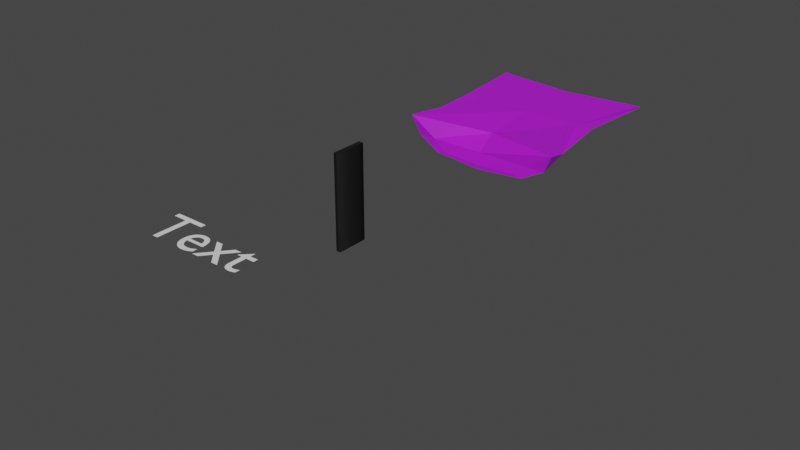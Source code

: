 # Source: test.blend  (saved by Blender 2.91.10; exported with 4.5.12 LTS)
import bpy
from mathutils import Matrix  # noqa: F401  (used for matrix-valued properties, if any)

bpy.ops.wm.read_factory_settings(use_empty=True)
scene = bpy.context.scene
scene.name = 'Scene'

# ---- collections
col_collection = bpy.data.collections.new('Collection'); scene.collection.children.link(col_collection)

# ---- materials (node trees are filled in below, after node groups)
mat_material_001 = bpy.data.materials.new('Material.001')
mat_material_001.use_transparent_shadow = False
mat_material_002 = bpy.data.materials.new('Material.002')
mat_material_002.use_transparent_shadow = False

# ---- material node trees
mat_material_001.use_nodes = True; mat_material_001.node_tree.nodes.clear()
_N = mat_material_001.node_tree.nodes; _L = mat_material_001.node_tree.links
n0 = _N.new('ShaderNodeBsdfPrincipled'); n0.name = 'Principled BSDF'; n0.location = (10, 300)
n0.distribution = 'GGX'
n0.subsurface_method = 'BURLEY'
n0.inputs[0].default_value = (0.006555, 0.006555, 0.006555, 1.0)
n0.inputs[3].default_value = 1.45
n0.inputs[27].default_value = (0.0, 0.0, 0.0, 1.0)
n0.inputs[28].default_value = 1.0
n1 = _N.new('ShaderNodeOutputMaterial'); n1.name = 'Material Output'; n1.location = (300, 300)
_L.new(n0.outputs[0], n1.inputs[0])
n1.is_active_output = True
mat_material_002.use_nodes = True; mat_material_002.node_tree.nodes.clear()
_N = mat_material_002.node_tree.nodes; _L = mat_material_002.node_tree.links
n0 = _N.new('ShaderNodeBsdfPrincipled'); n0.name = 'Principled BSDF'; n0.location = (10, 300)
n0.distribution = 'GGX'
n0.subsurface_method = 'BURLEY'
n0.inputs[0].default_value = (0.4898, 0.008636, 0.8, 1.0)
n0.inputs[3].default_value = 1.45
n0.inputs[27].default_value = (0.0, 0.0, 0.0, 1.0)
n0.inputs[28].default_value = 1.0
n1 = _N.new('ShaderNodeOutputMaterial'); n1.name = 'Material Output'; n1.location = (300, 300)
_L.new(n0.outputs[0], n1.inputs[0])
n1.is_active_output = True

# ---- world
world_world = bpy.data.worlds.new('World'); scene.world = world_world
world_world.use_nodes = True; world_world.node_tree.nodes.clear()
_N = world_world.node_tree.nodes; _L = world_world.node_tree.links
n0 = _N.new('ShaderNodeOutputWorld'); n0.name = 'World Output'; n0.location = (300, 300)
n1 = _N.new('ShaderNodeBackground'); n1.name = 'Background'; n1.location = (10, 300)
n1.inputs[0].default_value = (0.05088, 0.05088, 0.05088, 1.0)
_L.new(n1.outputs[0], n0.inputs[0])
n0.is_active_output = True
world_world.color = (0.05088, 0.05088, 0.05088)
world_world.use_sun_shadow = False
world_world.sun_shadow_jitter_overblur = 0.0

# ---- meshes
me_text = bpy.data.meshes.new('Text')
me_text.from_pydata([(0.202, 0.0, 1.0), (0.202, 0.682, 1.0), (0.3, 0.682, 1.0), (0.3, 0.0, 1.0), (0.202, 0.0, -1.0), (0.202, 0.682, -1.0), (0.3, 0.682, -1.0), (0.3, 0.0, -1.0), (0.202, 0.0, -1.0), (0.202, 0.0, 1.0), (0.202, 0.682, -1.0), (0.202, 0.682, 1.0), (0.3, 0.682, -1.0), (0.3, 0.682, 1.0), (0.3, 0.0, -1.0), (0.3, 0.0, 1.0)], [], [(0, 2, 1), (0, 3, 2), (6, 4, 5), (7, 4, 6), (9, 11, 10, 8), (11, 13, 12, 10), (13, 15, 14, 12), (15, 9, 8, 14)])
me_text.polygons.foreach_set('use_smooth', [0, 0, 0, 0, 1, 1, 1, 1])
_uv = me_text.uv_layers.new(name='UVMap')
_uv.uv.foreach_set('vector', [0.0, 0.0, 0.6667, 0.0, 0.3333, 0.0, 0.0, 0.0, 1.0, 0.0, 0.6667, 0.0, 0.6667, 0.0, 0.0, 0.0, 0.3333, 0.0, 1.0, 0.0, 0.0, 0.0, 0.6667, 0.0, 0.0, 1.0, 0.25, 1.0, 0.25, 0.0, 0.0, 0.0, 0.25, 1.0, 0.5, 1.0, 0.5, 0.0, 0.25, 0.0, 0.5, 1.0, 0.75, 1.0, 0.75, 0.0, 0.5, 0.0, 0.75, 1.0, 1.0, 1.0, 1.0, 0.0, 0.75, 0.0])
me_text.materials.append(mat_material_001)
me_text.use_remesh_fix_poles = True
me_text.use_remesh_preserve_attributes = False
me_text.use_mirror_vertex_groups = False
me_text.update()
me_plane = bpy.data.meshes.new('Plane')
me_plane.from_pydata([(-1.0, -1.0, 0.0), (1.0, -1.0, 0.0), (-1.0, 1.0, 0.0), (1.0, 1.0, 0.0), (-1.0, -1.0, 0.0), (1.0, -1.0, 0.0), (-1.0, 1.0, 0.0), (1.0, 1.0, 0.0), (-0.5, -0.9976, -0.3601), (0.5, -0.9976, -0.3601), (-1.0, -0.9929, -0.007071), (1.0, -0.9929, -0.007071), (-1.0, 1.0, -0.01), (1.0, 1.0, -0.01), (-0.9929, -0.9929, -2.328e-10), (0.9929, -0.9929, -2.328e-10), (-0.9929, 0.9929, -3.492e-10), (0.9929, 0.9929, -3.492e-10), (-0.5, -0.9931, -0.3613), (0.5, -0.9931, -0.3613), (-0.7153, 0.0004961, -0.004539), (0.0, -0.7221, -0.06671), (0.7153, 0.0004961, -0.004539), (0.0, 0.7084, -0.001438), (-1.0, -1.0, 0.0), (1.0, -1.0, 0.0), (-1.0, 1.0, 0.0), (1.0, 1.0, 0.0), (2.794e-09, -0.9981, -0.3862), (0.6659, -0.9847, -0.2285), (-0.6659, -0.9847, -0.2285), (-0.7153, 0.00306, -0.01061), (2.794e-09, -0.7158, -0.07304), (0.7153, 0.00306, -0.01061), (2.794e-09, 0.7093, -0.008135), (-0.9965, -0.9929, -0.003535), (0.9965, -0.9929, -0.003535), (-0.9965, 0.9965, -0.005), (0.9965, 0.9965, -0.005), (0.0, -0.9925, -0.3874), (0.6659, -0.9791, -0.2312), (-0.6659, -0.9791, -0.2312), (-0.9722, -0.719, -0.06988), (0.9722, -0.719, -0.06988), (-0.7083, 0.7088, -0.004786), (0.7083, 0.7088, -0.004786), (-0.6096, -0.9953, -0.3868), (0.6096, -0.9953, -0.3868), (0.0, 9.82e-05, -0.007039), (-9.313e-10, -0.9717, -0.2341), (2.794e-09, 0.003478, -0.01472), (-1.863e-09, -0.9643, -0.2375), (-0.9167, 0.001788, -0.01088), (0.9167, 0.001788, -0.01088), (0.0, 0.8891, -0.004919), (-5.588e-09, -0.9951, -0.4415), (0.892, -0.968, -0.2358), (-0.892, -0.968, -0.2358)], [(0, 24), (24, 4), (1, 25), (25, 5), (2, 26), (26, 6), (3, 27), (27, 7), (10, 35), (35, 14), (11, 36), (36, 15), (12, 37), (37, 16), (13, 38), (38, 17)], [(0, 21, 48, 20), (21, 1, 22, 48), (48, 22, 3, 23), (20, 48, 23, 2), (1, 21, 49, 29), (21, 0, 30, 49), (49, 30, 8, 28), (29, 49, 28, 9), (10, 31, 50, 32), (31, 12, 34, 50), (50, 34, 13, 33), (32, 50, 33, 11), (11, 40, 51, 32), (40, 19, 39, 51), (51, 39, 18, 41), (32, 51, 41, 10), (0, 20, 52, 42), (20, 2, 44, 52), (52, 44, 12, 31), (42, 52, 31, 10), (3, 22, 53, 45), (22, 1, 43, 53), (53, 43, 11, 33), (45, 53, 33, 13), (2, 23, 54, 44), (23, 3, 45, 54), (54, 45, 13, 34), (44, 54, 34, 12), (9, 28, 55, 47), (28, 8, 46, 55), (55, 46, 18, 39), (47, 55, 39, 19), (1, 29, 56, 43), (29, 9, 47, 56), (56, 47, 19, 40), (43, 56, 40, 11), (8, 30, 57, 46), (30, 0, 42, 57), (57, 42, 10, 41), (46, 57, 41, 18)])
_uv = me_plane.uv_layers.new(name='UVMap')
_uv.uv.foreach_set('vector', [0.0, 0.0, 0.5, 0.1389, 0.5, 0.5, 0.1424, 0.5, 0.5, 0.1389, 1.0, 0.0, 0.8576, 0.5, 0.5, 0.5, 0.5, 0.5, 0.8576, 0.5, 1.0, 1.0, 0.5, 0.8542, 0.1424, 0.5, 0.5, 0.5, 0.5, 0.8542, 0.0, 1.0, 1.0, 0.0, 0.5, 0.1389, 0.5, 0.01389, 0.8329, 0.006944, 0.5, 0.1389, 0.0, 0.0, 0.1671, 0.006944, 0.5, 0.01389, 0.5, 0.01389, 0.1671, 0.006944, 0.25, 0.0, 0.5, 0.0, 0.8329, 0.006944, 0.5, 0.01389, 0.5, 0.0, 0.75, 0.0, 0.0, 0.0, 0.0, 0.5, 0.5, 0.5, 0.5, 0.0, 0.0, 0.5, 0.0, 1.0, 0.5, 1.0, 0.5, 0.5, 0.5, 0.5, 0.5, 1.0, 1.0, 1.0, 1.0, 0.5, 0.5, 0.0, 0.5, 0.5, 1.0, 0.5, 1.0, 0.0, 1.0, 0.0, 0.8329, 0.003472, 0.5, 0.0, 0.5, 0.0, 0.8329, 0.003472, 0.75, 0.0, 0.5, 0.0, 0.5, 0.0, 0.5, 0.0, 0.5, 0.0, 0.25, 0.0, 0.1671, 0.003472, 0.5, 0.0, 0.5, 0.0, 0.1671, 0.003472, 0.0, 0.0, 0.0, 0.0, 0.1424, 0.5, 0.02778, 0.5, 0.01042, 0.1389, 0.1424, 0.5, 0.0, 1.0, 0.1424, 0.8576, 0.02778, 0.5, 0.02778, 0.5, 0.1424, 0.8576, 0.0, 1.0, 0.0, 0.5, 0.01042, 0.1389, 0.02778, 0.5, 0.0, 0.5, 0.0, 0.0, 1.0, 1.0, 0.8576, 0.5, 0.9722, 0.5, 0.8576, 0.8576, 0.8576, 0.5, 1.0, 0.0, 0.9896, 0.1389, 0.9722, 0.5, 0.9722, 0.5, 0.9896, 0.1389, 1.0, 0.0, 1.0, 0.5, 0.8576, 0.8576, 0.9722, 0.5, 1.0, 0.5, 1.0, 1.0, 0.0, 1.0, 0.5, 0.8542, 0.5, 0.9583, 0.1424, 0.8576, 0.5, 0.8542, 1.0, 1.0, 0.8576, 0.8576, 0.5, 0.9583, 0.5, 0.9583, 0.8576, 0.8576, 1.0, 1.0, 0.5, 1.0, 0.1424, 0.8576, 0.5, 0.9583, 0.5, 1.0, 0.0, 1.0, 0.75, 0.0, 0.5, 0.0, 0.5, 0.0, 0.8048, 0.0, 0.5, 0.0, 0.25, 0.0, 0.1952, 0.0, 0.5, 0.0, 0.5, 0.0, 0.1952, 0.0, 0.25, 0.0, 0.5, 0.0, 0.8048, 0.0, 0.5, 0.0, 0.5, 0.0, 0.75, 0.0, 1.0, 0.0, 0.8329, 0.006944, 0.946, 0.01389, 0.9896, 0.1389, 0.8329, 0.006944, 0.75, 0.0, 0.8048, 0.0, 0.946, 0.01389, 0.946, 0.01389, 0.8048, 0.0, 0.75, 0.0, 0.8329, 0.003472, 0.9896, 0.1389, 0.946, 0.01389, 0.8329, 0.003472, 1.0, 0.0, 0.25, 0.0, 0.1671, 0.006944, 0.05401, 0.01389, 0.1952, 0.0, 0.1671, 0.006944, 0.0, 0.0, 0.01042, 0.1389, 0.05401, 0.01389, 0.05401, 0.01389, 0.01042, 0.1389, 0.0, 0.0, 0.1671, 0.003472, 0.1952, 0.0, 0.05401, 0.01389, 0.1671, 0.003472, 0.25, 0.0])
me_plane.materials.append(mat_material_002)
me_plane.use_remesh_fix_poles = True
me_plane.use_remesh_preserve_attributes = False
me_plane.use_mirror_vertex_groups = False
me_plane.update()

# ---- curves / text
txt_text_001 = bpy.data.curves.new('Text.001', 'FONT')
txt_text_001.dimensions = '2D'
txt_text_001.body = 'Text'
txt_text_001.use_path_clamp = True

# ---- objects
ob_text = bpy.data.objects.new('Text', me_text)
ob_plane = bpy.data.objects.new('Plane', me_plane)
ob_text_001 = bpy.data.objects.new('Text.001', txt_text_001)

# ---- transforms, parenting, visibility, modifiers, constraints
ob_text.location = (-3.474, 0.6668, -0.03065)
ob_text.lineart.crease_threshold = 0.0
ob_plane.location = (2.383, -1.837, 3.927)
ob_plane.lineart.crease_threshold = 0.0
ob_text_001.location = (-2.34, -4.286, 1.692)
ob_text_001.lineart.crease_threshold = 0.0

# ---- collection membership
col_collection.objects.link(ob_text)
col_collection.objects.link(ob_plane)
col_collection.objects.link(ob_text_001)

# ---- scene / render settings (as saved in the file)
scene.frame_start = 1; scene.frame_end = 250; scene.frame_set(1)
scene.render.engine = 'BLENDER_EEVEE_NEXT'
scene.cycles.use_denoising = False
scene.cycles.samples = 128
scene.cycles.sampling_pattern = 'TABULATED_SOBOL'
scene.cycles.use_adaptive_sampling = False
scene.cycles.use_light_tree = False
scene.view_settings.view_transform = 'Filmic'
bpy.context.view_layer.update()

# ---- added for rendering (the .blend has no active camera and no usable light): camera, sun
cam_auto = bpy.data.cameras.new('AutoCamera')
cam_auto.lens = 50.0
cam_auto.sensor_width = 36.0
cam_auto.clip_end = 1000.0
ob_auto_camera = bpy.data.objects.new('AutoCamera', cam_auto)
scene.collection.objects.link(ob_auto_camera)
ob_auto_camera.location = (9.34097, -12.6152, 8.87637)
ob_auto_camera.rotation_euler = (1.09748, -7.21219e-08, 0.694738)
scene.camera = ob_auto_camera
light_auto_sun = bpy.data.lights.new('AutoSun', 'SUN')
light_auto_sun.energy = 3.0
light_auto_sun.angle = 0.0523599
ob_auto_sun = bpy.data.objects.new('AutoSun', light_auto_sun)
scene.collection.objects.link(ob_auto_sun)
ob_auto_sun.rotation_euler = (0.872665, 0.174533, 0.523599)
bpy.context.view_layer.update()
